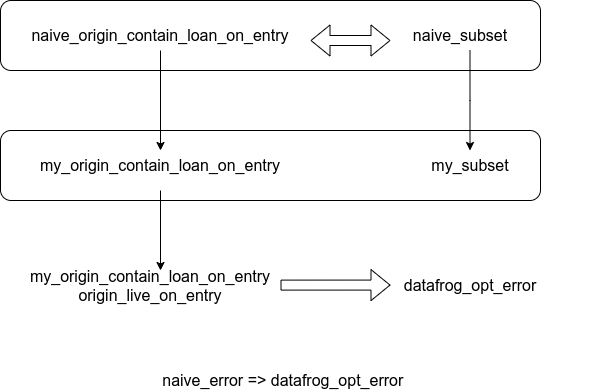

The diagram above was exported from draw.io. Its source (the exported page's mxGraphModel, read from the mxfile embedded in the PNG):
<mxGraphModel dx="1422" dy="825" grid="1" gridSize="10" guides="1" tooltips="1" connect="1" arrows="1" fold="1" page="1" pageScale="1" pageWidth="850" pageHeight="1100" math="0" shadow="0">
  <root>
    <mxCell id="0" />
    <mxCell id="1" parent="0" />
    <mxCell id="U8spade1usdsAmHnHD5F-5" value="" style="rounded=1;whiteSpace=wrap;html=1;fontSize=16;" parent="1" vertex="1">
      <mxGeometry x="100" y="240" width="540" height="70" as="geometry" />
    </mxCell>
    <mxCell id="U8spade1usdsAmHnHD5F-1" value="naive_error =&amp;gt; datafrog_opt_error&amp;nbsp;" style="text;html=1;strokeColor=none;fillColor=none;align=center;verticalAlign=middle;whiteSpace=wrap;rounded=0;fontSize=16;" parent="1" vertex="1">
      <mxGeometry x="260" y="480" width="250" height="20" as="geometry" />
    </mxCell>
    <mxCell id="U8spade1usdsAmHnHD5F-2" value="" style="rounded=1;whiteSpace=wrap;html=1;fontSize=16;" parent="1" vertex="1">
      <mxGeometry x="100" y="110" width="540" height="70" as="geometry" />
    </mxCell>
    <mxCell id="U8spade1usdsAmHnHD5F-13" style="edgeStyle=orthogonalEdgeStyle;rounded=0;orthogonalLoop=1;jettySize=auto;html=1;exitX=0.5;exitY=1;exitDx=0;exitDy=0;fontSize=16;" parent="1" source="U8spade1usdsAmHnHD5F-3" target="U8spade1usdsAmHnHD5F-6" edge="1">
      <mxGeometry relative="1" as="geometry">
        <Array as="points" />
      </mxGeometry>
    </mxCell>
    <mxCell id="U8spade1usdsAmHnHD5F-3" value="naive_origin_contain_loan_on_entry" style="text;html=1;strokeColor=none;fillColor=none;align=center;verticalAlign=middle;whiteSpace=wrap;rounded=0;fontSize=16;" parent="1" vertex="1">
      <mxGeometry x="130" y="130" width="260" height="30" as="geometry" />
    </mxCell>
    <mxCell id="U8spade1usdsAmHnHD5F-4" value="naive_subset" style="text;html=1;strokeColor=none;fillColor=none;align=center;verticalAlign=middle;whiteSpace=wrap;rounded=0;fontSize=16;" parent="1" vertex="1">
      <mxGeometry x="430" y="130" width="260" height="30" as="geometry" />
    </mxCell>
    <mxCell id="U8spade1usdsAmHnHD5F-6" value="my_origin_contain_loan_on_entry" style="text;html=1;strokeColor=none;fillColor=none;align=center;verticalAlign=middle;whiteSpace=wrap;rounded=0;fontSize=16;" parent="1" vertex="1">
      <mxGeometry x="130" y="260" width="260" height="30" as="geometry" />
    </mxCell>
    <mxCell id="U8spade1usdsAmHnHD5F-7" value="my_subset" style="text;html=1;strokeColor=none;fillColor=none;align=center;verticalAlign=middle;whiteSpace=wrap;rounded=0;fontSize=16;" parent="1" vertex="1">
      <mxGeometry x="440" y="260" width="260" height="30" as="geometry" />
    </mxCell>
    <mxCell id="U8spade1usdsAmHnHD5F-11" value="my_origin_contain_loan_on_entry&lt;br style=&quot;font-size: 16px;&quot;&gt;origin_live_on_entry" style="text;html=1;strokeColor=none;fillColor=none;align=center;verticalAlign=middle;whiteSpace=wrap;rounded=0;fontSize=16;" parent="1" vertex="1">
      <mxGeometry x="120" y="380" width="260" height="30" as="geometry" />
    </mxCell>
    <mxCell id="U8spade1usdsAmHnHD5F-12" value="datafrog_opt_error" style="text;html=1;strokeColor=none;fillColor=none;align=center;verticalAlign=middle;whiteSpace=wrap;rounded=0;fontSize=16;" parent="1" vertex="1">
      <mxGeometry x="510" y="380" width="120" height="30" as="geometry" />
    </mxCell>
    <mxCell id="U8spade1usdsAmHnHD5F-14" style="edgeStyle=orthogonalEdgeStyle;rounded=0;orthogonalLoop=1;jettySize=auto;html=1;exitX=0.5;exitY=1;exitDx=0;exitDy=0;fontSize=16;" parent="1" edge="1">
      <mxGeometry relative="1" as="geometry">
        <mxPoint x="569.5" y="160" as="sourcePoint" />
        <mxPoint x="569.5" y="260" as="targetPoint" />
        <Array as="points">
          <mxPoint x="569.92" y="210" />
          <mxPoint x="569.92" y="210" />
        </Array>
      </mxGeometry>
    </mxCell>
    <mxCell id="U8spade1usdsAmHnHD5F-15" value="" style="shape=flexArrow;endArrow=classic;html=1;rounded=0;edgeStyle=orthogonalEdgeStyle;fontSize=16;" parent="1" edge="1">
      <mxGeometry width="50" height="50" relative="1" as="geometry">
        <mxPoint x="380" y="394.58" as="sourcePoint" />
        <mxPoint x="490" y="394.58" as="targetPoint" />
        <Array as="points">
          <mxPoint x="490" y="395" />
          <mxPoint x="490" y="395" />
        </Array>
      </mxGeometry>
    </mxCell>
    <mxCell id="U8spade1usdsAmHnHD5F-16" style="edgeStyle=orthogonalEdgeStyle;rounded=0;orthogonalLoop=1;jettySize=auto;html=1;fontSize=16;" parent="1" edge="1">
      <mxGeometry relative="1" as="geometry">
        <mxPoint x="260" y="300" as="sourcePoint" />
        <mxPoint x="260" y="380" as="targetPoint" />
        <Array as="points" />
      </mxGeometry>
    </mxCell>
    <mxCell id="U8spade1usdsAmHnHD5F-18" value="" style="shape=flexArrow;endArrow=classic;startArrow=classic;html=1;rounded=0;edgeStyle=orthogonalEdgeStyle;fontSize=16;" parent="1" edge="1">
      <mxGeometry width="100" height="100" relative="1" as="geometry">
        <mxPoint x="410" y="150" as="sourcePoint" />
        <mxPoint x="490" y="150" as="targetPoint" />
      </mxGeometry>
    </mxCell>
  </root>
</mxGraphModel>